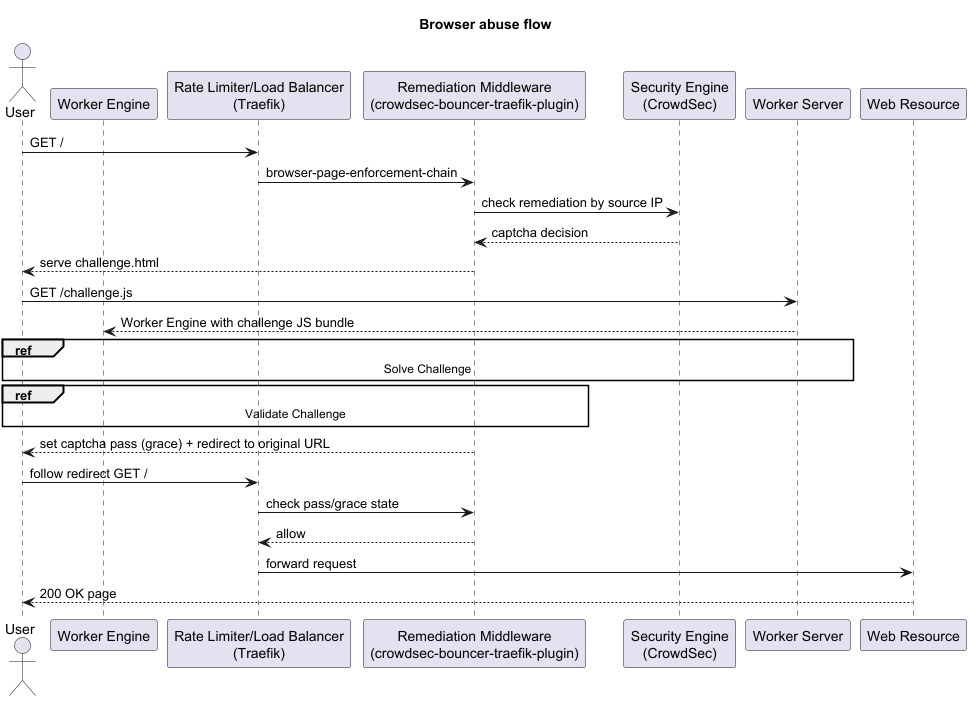

The diagram above was rendered by PlantUML. Its source (embedded in the PNG):
@startuml
title Browser abuse flow

skinparam shadowing false
skinparam responseMessageBelowArrow true
skinparam ReferenceBackgroundColor #111111
skinparam ReferenceBorderColor #111111
skinparam ReferenceFontColor #ffffff

actor User
participant "Worker Engine" as Worker
participant "Rate Limiter/Load Balancer\n(Traefik)" as RateLimiter
participant "Remediation Middleware\n(crowdsec-bouncer-traefik-plugin)" as Middleware
participant "Security Engine\n(CrowdSec)" as SecurityEngine
participant "Worker Server" as WorkerServer
participant "Web Resource" as WebResource

User -> RateLimiter: GET /
RateLimiter -> Middleware: browser-page-enforcement-chain
Middleware -> SecurityEngine: check remediation by source IP
SecurityEngine --> Middleware: captcha decision
Middleware --> User: serve challenge.html

User -> WorkerServer: GET /challenge.js
WorkerServer --> Worker: Worker Engine with challenge JS bundle

ref over User, WorkerServer : Solve Challenge
ref over User, Middleware : Validate Challenge

Middleware --> User: set captcha pass (grace) + redirect to original URL
User -> RateLimiter: follow redirect GET /
RateLimiter -> Middleware: check pass/grace state
Middleware --> RateLimiter: allow
RateLimiter -> WebResource: forward request
WebResource --> User: 200 OK page

@enduml